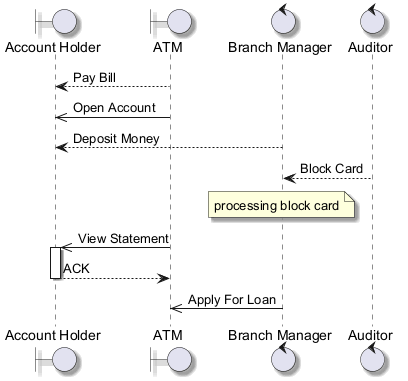

The diagram above was rendered by PlantUML. Its source (embedded in the PNG):
@startuml
skinparam backgroundColor #FFFFFF
skinparam classBackgroundColor #E8F4FA
skinparam classBorderColor #2C7DA0
skinparam shadowing true
boundary "Account Holder" as AH
boundary "ATM" as A
control "Branch Manager" as BM
control "Auditor" as A2
A --> AH : Pay Bill
A ->> AH : Open Account
BM --> AH : Deposit Money
A2 --> BM : Block Card
note over BM : processing block card
A ->> AH : View Statement
activate AH
AH --> A : ACK
deactivate AH
BM ->> A : Apply For Loan
@enduml